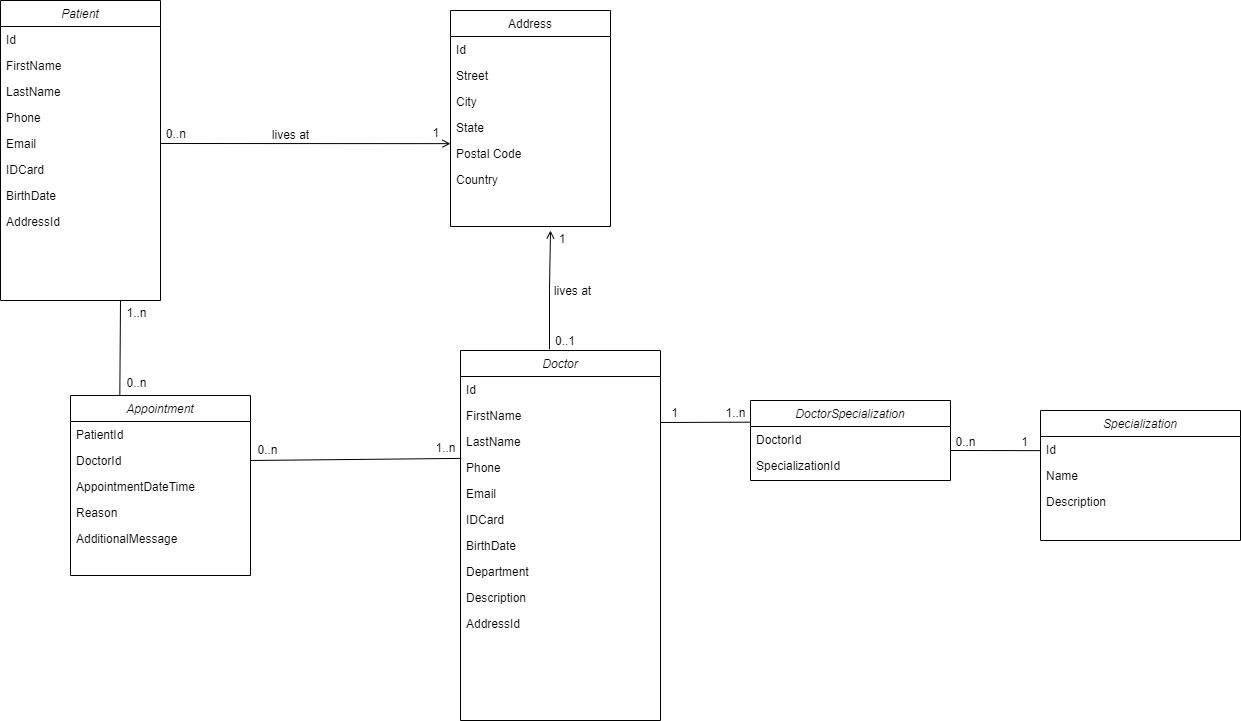

The diagram above was exported from draw.io. Its source (the exported page's mxGraphModel, read from the mxfile embedded in the PNG):
<mxGraphModel dx="1500" dy="784" grid="1" gridSize="10" guides="1" tooltips="1" connect="1" arrows="1" fold="1" page="1" pageScale="1" pageWidth="827" pageHeight="1169" math="0" shadow="0">
  <root>
    <mxCell id="WIyWlLk6GJQsqaUBKTNV-0" />
    <mxCell id="WIyWlLk6GJQsqaUBKTNV-1" parent="WIyWlLk6GJQsqaUBKTNV-0" />
    <mxCell id="zkfFHV4jXpPFQw0GAbJ--0" value="Patient" style="swimlane;fontStyle=2;align=center;verticalAlign=top;childLayout=stackLayout;horizontal=1;startSize=26;horizontalStack=0;resizeParent=1;resizeLast=0;collapsible=1;marginBottom=0;rounded=0;shadow=0;strokeWidth=1;" parent="WIyWlLk6GJQsqaUBKTNV-1" vertex="1">
      <mxGeometry x="230" y="100" width="160" height="300" as="geometry">
        <mxRectangle x="230" y="140" width="160" height="26" as="alternateBounds" />
      </mxGeometry>
    </mxCell>
    <mxCell id="46i-IVlCRXoMxV-UqBId-6" value="Id" style="text;align=left;verticalAlign=top;spacingLeft=4;spacingRight=4;overflow=hidden;rotatable=0;points=[[0,0.5],[1,0.5]];portConstraint=eastwest;rounded=0;shadow=0;html=0;" vertex="1" parent="zkfFHV4jXpPFQw0GAbJ--0">
      <mxGeometry y="26" width="160" height="26" as="geometry" />
    </mxCell>
    <mxCell id="zkfFHV4jXpPFQw0GAbJ--1" value="FirstName" style="text;align=left;verticalAlign=top;spacingLeft=4;spacingRight=4;overflow=hidden;rotatable=0;points=[[0,0.5],[1,0.5]];portConstraint=eastwest;" parent="zkfFHV4jXpPFQw0GAbJ--0" vertex="1">
      <mxGeometry y="52" width="160" height="26" as="geometry" />
    </mxCell>
    <mxCell id="46i-IVlCRXoMxV-UqBId-2" value="LastName" style="text;align=left;verticalAlign=top;spacingLeft=4;spacingRight=4;overflow=hidden;rotatable=0;points=[[0,0.5],[1,0.5]];portConstraint=eastwest;rounded=0;shadow=0;html=0;" vertex="1" parent="zkfFHV4jXpPFQw0GAbJ--0">
      <mxGeometry y="78" width="160" height="26" as="geometry" />
    </mxCell>
    <mxCell id="zkfFHV4jXpPFQw0GAbJ--2" value="Phone" style="text;align=left;verticalAlign=top;spacingLeft=4;spacingRight=4;overflow=hidden;rotatable=0;points=[[0,0.5],[1,0.5]];portConstraint=eastwest;rounded=0;shadow=0;html=0;" parent="zkfFHV4jXpPFQw0GAbJ--0" vertex="1">
      <mxGeometry y="104" width="160" height="26" as="geometry" />
    </mxCell>
    <mxCell id="zkfFHV4jXpPFQw0GAbJ--3" value="Email" style="text;align=left;verticalAlign=top;spacingLeft=4;spacingRight=4;overflow=hidden;rotatable=0;points=[[0,0.5],[1,0.5]];portConstraint=eastwest;rounded=0;shadow=0;html=0;" parent="zkfFHV4jXpPFQw0GAbJ--0" vertex="1">
      <mxGeometry y="130" width="160" height="26" as="geometry" />
    </mxCell>
    <mxCell id="46i-IVlCRXoMxV-UqBId-1" value="IDCard" style="text;align=left;verticalAlign=top;spacingLeft=4;spacingRight=4;overflow=hidden;rotatable=0;points=[[0,0.5],[1,0.5]];portConstraint=eastwest;rounded=0;shadow=0;html=0;" vertex="1" parent="zkfFHV4jXpPFQw0GAbJ--0">
      <mxGeometry y="156" width="160" height="26" as="geometry" />
    </mxCell>
    <mxCell id="46i-IVlCRXoMxV-UqBId-3" value="BirthDate" style="text;align=left;verticalAlign=top;spacingLeft=4;spacingRight=4;overflow=hidden;rotatable=0;points=[[0,0.5],[1,0.5]];portConstraint=eastwest;rounded=0;shadow=0;html=0;" vertex="1" parent="zkfFHV4jXpPFQw0GAbJ--0">
      <mxGeometry y="182" width="160" height="26" as="geometry" />
    </mxCell>
    <mxCell id="46i-IVlCRXoMxV-UqBId-8" value="AddressId" style="text;align=left;verticalAlign=top;spacingLeft=4;spacingRight=4;overflow=hidden;rotatable=0;points=[[0,0.5],[1,0.5]];portConstraint=eastwest;rounded=0;shadow=0;html=0;" vertex="1" parent="zkfFHV4jXpPFQw0GAbJ--0">
      <mxGeometry y="208" width="160" height="26" as="geometry" />
    </mxCell>
    <mxCell id="zkfFHV4jXpPFQw0GAbJ--17" value="Address" style="swimlane;fontStyle=0;align=center;verticalAlign=top;childLayout=stackLayout;horizontal=1;startSize=26;horizontalStack=0;resizeParent=1;resizeLast=0;collapsible=1;marginBottom=0;rounded=0;shadow=0;strokeWidth=1;" parent="WIyWlLk6GJQsqaUBKTNV-1" vertex="1">
      <mxGeometry x="680" y="110" width="160" height="216" as="geometry">
        <mxRectangle x="550" y="140" width="160" height="26" as="alternateBounds" />
      </mxGeometry>
    </mxCell>
    <mxCell id="46i-IVlCRXoMxV-UqBId-7" value="Id" style="text;align=left;verticalAlign=top;spacingLeft=4;spacingRight=4;overflow=hidden;rotatable=0;points=[[0,0.5],[1,0.5]];portConstraint=eastwest;rounded=0;shadow=0;html=0;" vertex="1" parent="zkfFHV4jXpPFQw0GAbJ--17">
      <mxGeometry y="26" width="160" height="26" as="geometry" />
    </mxCell>
    <mxCell id="zkfFHV4jXpPFQw0GAbJ--18" value="Street" style="text;align=left;verticalAlign=top;spacingLeft=4;spacingRight=4;overflow=hidden;rotatable=0;points=[[0,0.5],[1,0.5]];portConstraint=eastwest;" parent="zkfFHV4jXpPFQw0GAbJ--17" vertex="1">
      <mxGeometry y="52" width="160" height="26" as="geometry" />
    </mxCell>
    <mxCell id="zkfFHV4jXpPFQw0GAbJ--19" value="City" style="text;align=left;verticalAlign=top;spacingLeft=4;spacingRight=4;overflow=hidden;rotatable=0;points=[[0,0.5],[1,0.5]];portConstraint=eastwest;rounded=0;shadow=0;html=0;" parent="zkfFHV4jXpPFQw0GAbJ--17" vertex="1">
      <mxGeometry y="78" width="160" height="26" as="geometry" />
    </mxCell>
    <mxCell id="46i-IVlCRXoMxV-UqBId-92" value="State" style="text;align=left;verticalAlign=top;spacingLeft=4;spacingRight=4;overflow=hidden;rotatable=0;points=[[0,0.5],[1,0.5]];portConstraint=eastwest;rounded=0;shadow=0;html=0;" vertex="1" parent="zkfFHV4jXpPFQw0GAbJ--17">
      <mxGeometry y="104" width="160" height="26" as="geometry" />
    </mxCell>
    <mxCell id="zkfFHV4jXpPFQw0GAbJ--21" value="Postal Code" style="text;align=left;verticalAlign=top;spacingLeft=4;spacingRight=4;overflow=hidden;rotatable=0;points=[[0,0.5],[1,0.5]];portConstraint=eastwest;rounded=0;shadow=0;html=0;" parent="zkfFHV4jXpPFQw0GAbJ--17" vertex="1">
      <mxGeometry y="130" width="160" height="26" as="geometry" />
    </mxCell>
    <mxCell id="zkfFHV4jXpPFQw0GAbJ--22" value="Country" style="text;align=left;verticalAlign=top;spacingLeft=4;spacingRight=4;overflow=hidden;rotatable=0;points=[[0,0.5],[1,0.5]];portConstraint=eastwest;rounded=0;shadow=0;html=0;" parent="zkfFHV4jXpPFQw0GAbJ--17" vertex="1">
      <mxGeometry y="156" width="160" height="26" as="geometry" />
    </mxCell>
    <mxCell id="zkfFHV4jXpPFQw0GAbJ--26" value="" style="endArrow=open;shadow=0;strokeWidth=1;rounded=0;endFill=1;edgeStyle=elbowEdgeStyle;elbow=vertical;exitX=1;exitY=0.5;exitDx=0;exitDy=0;" parent="WIyWlLk6GJQsqaUBKTNV-1" source="zkfFHV4jXpPFQw0GAbJ--3" target="zkfFHV4jXpPFQw0GAbJ--17" edge="1">
      <mxGeometry x="0.5" y="41" relative="1" as="geometry">
        <mxPoint x="610" y="280" as="sourcePoint" />
        <mxPoint x="700" y="232" as="targetPoint" />
        <mxPoint x="-40" y="32" as="offset" />
      </mxGeometry>
    </mxCell>
    <mxCell id="zkfFHV4jXpPFQw0GAbJ--27" value="0..n" style="resizable=0;align=left;verticalAlign=bottom;labelBackgroundColor=none;fontSize=12;" parent="zkfFHV4jXpPFQw0GAbJ--26" connectable="0" vertex="1">
      <mxGeometry x="-1" relative="1" as="geometry">
        <mxPoint x="4" y="-2" as="offset" />
      </mxGeometry>
    </mxCell>
    <mxCell id="zkfFHV4jXpPFQw0GAbJ--28" value="1" style="resizable=0;align=right;verticalAlign=bottom;labelBackgroundColor=none;fontSize=12;" parent="zkfFHV4jXpPFQw0GAbJ--26" connectable="0" vertex="1">
      <mxGeometry x="1" relative="1" as="geometry">
        <mxPoint x="-10" y="-3" as="offset" />
      </mxGeometry>
    </mxCell>
    <mxCell id="zkfFHV4jXpPFQw0GAbJ--29" value="lives at" style="text;html=1;resizable=0;points=[];;align=center;verticalAlign=middle;labelBackgroundColor=none;rounded=0;shadow=0;strokeWidth=1;fontSize=12;" parent="zkfFHV4jXpPFQw0GAbJ--26" vertex="1" connectable="0">
      <mxGeometry x="0.5" y="49" relative="1" as="geometry">
        <mxPoint x="-88" y="40" as="offset" />
      </mxGeometry>
    </mxCell>
    <mxCell id="46i-IVlCRXoMxV-UqBId-9" value="Doctor" style="swimlane;fontStyle=2;align=center;verticalAlign=top;childLayout=stackLayout;horizontal=1;startSize=26;horizontalStack=0;resizeParent=1;resizeLast=0;collapsible=1;marginBottom=0;rounded=0;shadow=0;strokeWidth=1;" vertex="1" parent="WIyWlLk6GJQsqaUBKTNV-1">
      <mxGeometry x="690" y="450" width="200" height="370" as="geometry">
        <mxRectangle x="230" y="140" width="160" height="26" as="alternateBounds" />
      </mxGeometry>
    </mxCell>
    <mxCell id="46i-IVlCRXoMxV-UqBId-10" value="Id" style="text;align=left;verticalAlign=top;spacingLeft=4;spacingRight=4;overflow=hidden;rotatable=0;points=[[0,0.5],[1,0.5]];portConstraint=eastwest;rounded=0;shadow=0;html=0;" vertex="1" parent="46i-IVlCRXoMxV-UqBId-9">
      <mxGeometry y="26" width="200" height="26" as="geometry" />
    </mxCell>
    <mxCell id="46i-IVlCRXoMxV-UqBId-11" value="FirstName" style="text;align=left;verticalAlign=top;spacingLeft=4;spacingRight=4;overflow=hidden;rotatable=0;points=[[0,0.5],[1,0.5]];portConstraint=eastwest;" vertex="1" parent="46i-IVlCRXoMxV-UqBId-9">
      <mxGeometry y="52" width="200" height="26" as="geometry" />
    </mxCell>
    <mxCell id="46i-IVlCRXoMxV-UqBId-12" value="LastName" style="text;align=left;verticalAlign=top;spacingLeft=4;spacingRight=4;overflow=hidden;rotatable=0;points=[[0,0.5],[1,0.5]];portConstraint=eastwest;rounded=0;shadow=0;html=0;" vertex="1" parent="46i-IVlCRXoMxV-UqBId-9">
      <mxGeometry y="78" width="200" height="26" as="geometry" />
    </mxCell>
    <mxCell id="46i-IVlCRXoMxV-UqBId-13" value="Phone" style="text;align=left;verticalAlign=top;spacingLeft=4;spacingRight=4;overflow=hidden;rotatable=0;points=[[0,0.5],[1,0.5]];portConstraint=eastwest;rounded=0;shadow=0;html=0;" vertex="1" parent="46i-IVlCRXoMxV-UqBId-9">
      <mxGeometry y="104" width="200" height="26" as="geometry" />
    </mxCell>
    <mxCell id="46i-IVlCRXoMxV-UqBId-14" value="Email" style="text;align=left;verticalAlign=top;spacingLeft=4;spacingRight=4;overflow=hidden;rotatable=0;points=[[0,0.5],[1,0.5]];portConstraint=eastwest;rounded=0;shadow=0;html=0;" vertex="1" parent="46i-IVlCRXoMxV-UqBId-9">
      <mxGeometry y="130" width="200" height="26" as="geometry" />
    </mxCell>
    <mxCell id="46i-IVlCRXoMxV-UqBId-16" value="IDCard" style="text;align=left;verticalAlign=top;spacingLeft=4;spacingRight=4;overflow=hidden;rotatable=0;points=[[0,0.5],[1,0.5]];portConstraint=eastwest;rounded=0;shadow=0;html=0;" vertex="1" parent="46i-IVlCRXoMxV-UqBId-9">
      <mxGeometry y="156" width="200" height="26" as="geometry" />
    </mxCell>
    <mxCell id="46i-IVlCRXoMxV-UqBId-17" value="BirthDate" style="text;align=left;verticalAlign=top;spacingLeft=4;spacingRight=4;overflow=hidden;rotatable=0;points=[[0,0.5],[1,0.5]];portConstraint=eastwest;rounded=0;shadow=0;html=0;" vertex="1" parent="46i-IVlCRXoMxV-UqBId-9">
      <mxGeometry y="182" width="200" height="26" as="geometry" />
    </mxCell>
    <mxCell id="46i-IVlCRXoMxV-UqBId-99" value="Department" style="text;align=left;verticalAlign=top;spacingLeft=4;spacingRight=4;overflow=hidden;rotatable=0;points=[[0,0.5],[1,0.5]];portConstraint=eastwest;rounded=0;shadow=0;html=0;" vertex="1" parent="46i-IVlCRXoMxV-UqBId-9">
      <mxGeometry y="208" width="200" height="26" as="geometry" />
    </mxCell>
    <mxCell id="46i-IVlCRXoMxV-UqBId-18" value="Description" style="text;align=left;verticalAlign=top;spacingLeft=4;spacingRight=4;overflow=hidden;rotatable=0;points=[[0,0.5],[1,0.5]];portConstraint=eastwest;rounded=0;shadow=0;html=0;" vertex="1" parent="46i-IVlCRXoMxV-UqBId-9">
      <mxGeometry y="234" width="200" height="26" as="geometry" />
    </mxCell>
    <mxCell id="46i-IVlCRXoMxV-UqBId-19" value="AddressId" style="text;align=left;verticalAlign=top;spacingLeft=4;spacingRight=4;overflow=hidden;rotatable=0;points=[[0,0.5],[1,0.5]];portConstraint=eastwest;rounded=0;shadow=0;html=0;" vertex="1" parent="46i-IVlCRXoMxV-UqBId-9">
      <mxGeometry y="260" width="200" height="26" as="geometry" />
    </mxCell>
    <mxCell id="46i-IVlCRXoMxV-UqBId-20" value="" style="endArrow=open;shadow=0;strokeWidth=1;rounded=0;endFill=1;edgeStyle=elbowEdgeStyle;elbow=vertical;exitX=0.445;exitY=-0.003;exitDx=0;exitDy=0;exitPerimeter=0;" edge="1" parent="WIyWlLk6GJQsqaUBKTNV-1" source="46i-IVlCRXoMxV-UqBId-9">
      <mxGeometry x="0.5" y="41" relative="1" as="geometry">
        <mxPoint x="400" y="253" as="sourcePoint" />
        <mxPoint x="780" y="330" as="targetPoint" />
        <mxPoint x="-40" y="32" as="offset" />
      </mxGeometry>
    </mxCell>
    <mxCell id="46i-IVlCRXoMxV-UqBId-21" value="0..1" style="resizable=0;align=left;verticalAlign=bottom;labelBackgroundColor=none;fontSize=12;" connectable="0" vertex="1" parent="46i-IVlCRXoMxV-UqBId-20">
      <mxGeometry x="-1" relative="1" as="geometry">
        <mxPoint x="4" as="offset" />
      </mxGeometry>
    </mxCell>
    <mxCell id="46i-IVlCRXoMxV-UqBId-22" value="1" style="resizable=0;align=right;verticalAlign=bottom;labelBackgroundColor=none;fontSize=12;" connectable="0" vertex="1" parent="46i-IVlCRXoMxV-UqBId-20">
      <mxGeometry x="1" relative="1" as="geometry">
        <mxPoint x="16" y="17" as="offset" />
      </mxGeometry>
    </mxCell>
    <mxCell id="46i-IVlCRXoMxV-UqBId-23" value="lives at" style="text;html=1;resizable=0;points=[];;align=center;verticalAlign=middle;labelBackgroundColor=none;rounded=0;shadow=0;strokeWidth=1;fontSize=12;" vertex="1" connectable="0" parent="46i-IVlCRXoMxV-UqBId-20">
      <mxGeometry x="0.5" y="49" relative="1" as="geometry">
        <mxPoint x="70" y="30" as="offset" />
      </mxGeometry>
    </mxCell>
    <mxCell id="46i-IVlCRXoMxV-UqBId-24" value="Specialization" style="swimlane;fontStyle=2;align=center;verticalAlign=top;childLayout=stackLayout;horizontal=1;startSize=26;horizontalStack=0;resizeParent=1;resizeLast=0;collapsible=1;marginBottom=0;rounded=0;shadow=0;strokeWidth=1;" vertex="1" parent="WIyWlLk6GJQsqaUBKTNV-1">
      <mxGeometry x="1270" y="510" width="200" height="130" as="geometry">
        <mxRectangle x="230" y="140" width="160" height="26" as="alternateBounds" />
      </mxGeometry>
    </mxCell>
    <mxCell id="46i-IVlCRXoMxV-UqBId-25" value="Id" style="text;align=left;verticalAlign=top;spacingLeft=4;spacingRight=4;overflow=hidden;rotatable=0;points=[[0,0.5],[1,0.5]];portConstraint=eastwest;rounded=0;shadow=0;html=0;" vertex="1" parent="46i-IVlCRXoMxV-UqBId-24">
      <mxGeometry y="26" width="200" height="26" as="geometry" />
    </mxCell>
    <mxCell id="46i-IVlCRXoMxV-UqBId-26" value="Name" style="text;align=left;verticalAlign=top;spacingLeft=4;spacingRight=4;overflow=hidden;rotatable=0;points=[[0,0.5],[1,0.5]];portConstraint=eastwest;" vertex="1" parent="46i-IVlCRXoMxV-UqBId-24">
      <mxGeometry y="52" width="200" height="26" as="geometry" />
    </mxCell>
    <mxCell id="46i-IVlCRXoMxV-UqBId-33" value="Description" style="text;align=left;verticalAlign=top;spacingLeft=4;spacingRight=4;overflow=hidden;rotatable=0;points=[[0,0.5],[1,0.5]];portConstraint=eastwest;rounded=0;shadow=0;html=0;" vertex="1" parent="46i-IVlCRXoMxV-UqBId-24">
      <mxGeometry y="78" width="200" height="26" as="geometry" />
    </mxCell>
    <mxCell id="46i-IVlCRXoMxV-UqBId-35" value="DoctorSpecialization" style="swimlane;fontStyle=2;align=center;verticalAlign=top;childLayout=stackLayout;horizontal=1;startSize=26;horizontalStack=0;resizeParent=1;resizeLast=0;collapsible=1;marginBottom=0;rounded=0;shadow=0;strokeWidth=1;" vertex="1" parent="WIyWlLk6GJQsqaUBKTNV-1">
      <mxGeometry x="980" y="500" width="200" height="80" as="geometry">
        <mxRectangle x="230" y="140" width="160" height="26" as="alternateBounds" />
      </mxGeometry>
    </mxCell>
    <mxCell id="46i-IVlCRXoMxV-UqBId-36" value="DoctorId" style="text;align=left;verticalAlign=top;spacingLeft=4;spacingRight=4;overflow=hidden;rotatable=0;points=[[0,0.5],[1,0.5]];portConstraint=eastwest;rounded=0;shadow=0;html=0;" vertex="1" parent="46i-IVlCRXoMxV-UqBId-35">
      <mxGeometry y="26" width="200" height="26" as="geometry" />
    </mxCell>
    <mxCell id="46i-IVlCRXoMxV-UqBId-37" value="SpecializationId" style="text;align=left;verticalAlign=top;spacingLeft=4;spacingRight=4;overflow=hidden;rotatable=0;points=[[0,0.5],[1,0.5]];portConstraint=eastwest;" vertex="1" parent="46i-IVlCRXoMxV-UqBId-35">
      <mxGeometry y="52" width="200" height="26" as="geometry" />
    </mxCell>
    <mxCell id="46i-IVlCRXoMxV-UqBId-43" value="" style="endArrow=none;html=1;rounded=0;exitX=1;exitY=0.769;exitDx=0;exitDy=0;exitPerimeter=0;entryX=0;entryY=0.271;entryDx=0;entryDy=0;entryPerimeter=0;" edge="1" parent="WIyWlLk6GJQsqaUBKTNV-1" source="46i-IVlCRXoMxV-UqBId-11" target="46i-IVlCRXoMxV-UqBId-35">
      <mxGeometry width="50" height="50" relative="1" as="geometry">
        <mxPoint x="780" y="620" as="sourcePoint" />
        <mxPoint x="960" y="522" as="targetPoint" />
      </mxGeometry>
    </mxCell>
    <mxCell id="46i-IVlCRXoMxV-UqBId-44" value="1..n" style="text;html=1;resizable=0;points=[];;align=center;verticalAlign=middle;labelBackgroundColor=none;rounded=0;shadow=0;strokeWidth=1;fontSize=12;" vertex="1" connectable="0" parent="WIyWlLk6GJQsqaUBKTNV-1">
      <mxGeometry x="964" y="512.0000000000001" as="geometry" />
    </mxCell>
    <mxCell id="46i-IVlCRXoMxV-UqBId-45" value="" style="endArrow=none;html=1;rounded=0;exitX=1;exitY=-0.077;exitDx=0;exitDy=0;exitPerimeter=0;entryX=0;entryY=0.544;entryDx=0;entryDy=0;entryPerimeter=0;" edge="1" parent="WIyWlLk6GJQsqaUBKTNV-1" source="46i-IVlCRXoMxV-UqBId-37" target="46i-IVlCRXoMxV-UqBId-25">
      <mxGeometry width="50" height="50" relative="1" as="geometry">
        <mxPoint x="1200" y="580" as="sourcePoint" />
        <mxPoint x="1260" y="550" as="targetPoint" />
      </mxGeometry>
    </mxCell>
    <mxCell id="46i-IVlCRXoMxV-UqBId-46" value="0..n" style="text;html=1;resizable=0;points=[];;align=center;verticalAlign=middle;labelBackgroundColor=none;rounded=0;shadow=0;strokeWidth=1;fontSize=12;" vertex="1" connectable="0" parent="WIyWlLk6GJQsqaUBKTNV-1">
      <mxGeometry x="980" y="520.0000000000001" as="geometry">
        <mxPoint x="214" y="21" as="offset" />
      </mxGeometry>
    </mxCell>
    <mxCell id="46i-IVlCRXoMxV-UqBId-47" value="Appointment" style="swimlane;fontStyle=2;align=center;verticalAlign=top;childLayout=stackLayout;horizontal=1;startSize=26;horizontalStack=0;resizeParent=1;resizeLast=0;collapsible=1;marginBottom=0;rounded=0;shadow=0;strokeWidth=1;" vertex="1" parent="WIyWlLk6GJQsqaUBKTNV-1">
      <mxGeometry x="300" y="495" width="180" height="180" as="geometry">
        <mxRectangle x="230" y="140" width="160" height="26" as="alternateBounds" />
      </mxGeometry>
    </mxCell>
    <mxCell id="46i-IVlCRXoMxV-UqBId-48" value="PatientId" style="text;align=left;verticalAlign=top;spacingLeft=4;spacingRight=4;overflow=hidden;rotatable=0;points=[[0,0.5],[1,0.5]];portConstraint=eastwest;rounded=0;shadow=0;html=0;" vertex="1" parent="46i-IVlCRXoMxV-UqBId-47">
      <mxGeometry y="26" width="180" height="26" as="geometry" />
    </mxCell>
    <mxCell id="46i-IVlCRXoMxV-UqBId-49" value="DoctorId" style="text;align=left;verticalAlign=top;spacingLeft=4;spacingRight=4;overflow=hidden;rotatable=0;points=[[0,0.5],[1,0.5]];portConstraint=eastwest;" vertex="1" parent="46i-IVlCRXoMxV-UqBId-47">
      <mxGeometry y="52" width="180" height="26" as="geometry" />
    </mxCell>
    <mxCell id="46i-IVlCRXoMxV-UqBId-55" value="AppointmentDateTime" style="text;align=left;verticalAlign=top;spacingLeft=4;spacingRight=4;overflow=hidden;rotatable=0;points=[[0,0.5],[1,0.5]];portConstraint=eastwest;rounded=0;shadow=0;html=0;" vertex="1" parent="46i-IVlCRXoMxV-UqBId-47">
      <mxGeometry y="78" width="180" height="26" as="geometry" />
    </mxCell>
    <mxCell id="46i-IVlCRXoMxV-UqBId-58" value="Reason" style="text;align=left;verticalAlign=top;spacingLeft=4;spacingRight=4;overflow=hidden;rotatable=0;points=[[0,0.5],[1,0.5]];portConstraint=eastwest;rounded=0;shadow=0;html=0;" vertex="1" parent="46i-IVlCRXoMxV-UqBId-47">
      <mxGeometry y="104" width="180" height="26" as="geometry" />
    </mxCell>
    <mxCell id="46i-IVlCRXoMxV-UqBId-56" value="AdditionalMessage" style="text;align=left;verticalAlign=top;spacingLeft=4;spacingRight=4;overflow=hidden;rotatable=0;points=[[0,0.5],[1,0.5]];portConstraint=eastwest;rounded=0;shadow=0;html=0;" vertex="1" parent="46i-IVlCRXoMxV-UqBId-47">
      <mxGeometry y="130" width="180" height="26" as="geometry" />
    </mxCell>
    <mxCell id="46i-IVlCRXoMxV-UqBId-63" value="" style="endArrow=none;html=1;rounded=0;exitX=0.75;exitY=1;exitDx=0;exitDy=0;entryX=0.274;entryY=0.002;entryDx=0;entryDy=0;entryPerimeter=0;" edge="1" parent="WIyWlLk6GJQsqaUBKTNV-1" source="zkfFHV4jXpPFQw0GAbJ--0" target="46i-IVlCRXoMxV-UqBId-47">
      <mxGeometry width="50" height="50" relative="1" as="geometry">
        <mxPoint x="900" y="531.9939999999999" as="sourcePoint" />
        <mxPoint x="990" y="530" as="targetPoint" />
      </mxGeometry>
    </mxCell>
    <mxCell id="46i-IVlCRXoMxV-UqBId-64" value="0..n" style="text;html=1;resizable=0;points=[];;align=center;verticalAlign=middle;labelBackgroundColor=none;rounded=0;shadow=0;strokeWidth=1;fontSize=12;" vertex="1" connectable="0" parent="WIyWlLk6GJQsqaUBKTNV-1">
      <mxGeometry x="985" y="516.0000000000001" as="geometry">
        <mxPoint x="-620" y="-34" as="offset" />
      </mxGeometry>
    </mxCell>
    <mxCell id="46i-IVlCRXoMxV-UqBId-65" value="1" style="text;html=1;resizable=0;points=[];;align=center;verticalAlign=middle;labelBackgroundColor=none;rounded=0;shadow=0;strokeWidth=1;fontSize=12;" vertex="1" connectable="0" parent="WIyWlLk6GJQsqaUBKTNV-1">
      <mxGeometry x="903" y="512.0000000000001" as="geometry" />
    </mxCell>
    <mxCell id="46i-IVlCRXoMxV-UqBId-66" value="1" style="text;html=1;resizable=0;points=[];;align=center;verticalAlign=middle;labelBackgroundColor=none;rounded=0;shadow=0;strokeWidth=1;fontSize=12;" vertex="1" connectable="0" parent="WIyWlLk6GJQsqaUBKTNV-1">
      <mxGeometry x="984" y="521.0000000000001" as="geometry">
        <mxPoint x="269" y="20" as="offset" />
      </mxGeometry>
    </mxCell>
    <mxCell id="46i-IVlCRXoMxV-UqBId-67" value="" style="endArrow=none;html=1;rounded=0;exitX=0.004;exitY=0.15;exitDx=0;exitDy=0;entryX=1;entryY=0.5;entryDx=0;entryDy=0;exitPerimeter=0;" edge="1" parent="WIyWlLk6GJQsqaUBKTNV-1" source="46i-IVlCRXoMxV-UqBId-13" target="46i-IVlCRXoMxV-UqBId-49">
      <mxGeometry width="50" height="50" relative="1" as="geometry">
        <mxPoint x="360" y="410" as="sourcePoint" />
        <mxPoint x="359.31999999999994" y="505.3599999999999" as="targetPoint" />
      </mxGeometry>
    </mxCell>
    <mxCell id="46i-IVlCRXoMxV-UqBId-69" value="1..n" style="text;html=1;resizable=0;points=[];;align=center;verticalAlign=middle;labelBackgroundColor=none;rounded=0;shadow=0;strokeWidth=1;fontSize=12;" vertex="1" connectable="0" parent="WIyWlLk6GJQsqaUBKTNV-1">
      <mxGeometry x="985" y="446.0000000000001" as="geometry">
        <mxPoint x="-620" y="-34" as="offset" />
      </mxGeometry>
    </mxCell>
    <mxCell id="46i-IVlCRXoMxV-UqBId-70" value="0..n" style="text;html=1;resizable=0;points=[];;align=center;verticalAlign=middle;labelBackgroundColor=none;rounded=0;shadow=0;strokeWidth=1;fontSize=12;" vertex="1" connectable="0" parent="WIyWlLk6GJQsqaUBKTNV-1">
      <mxGeometry x="1116" y="583.0000000000001" as="geometry">
        <mxPoint x="-620" y="-34" as="offset" />
      </mxGeometry>
    </mxCell>
    <mxCell id="46i-IVlCRXoMxV-UqBId-71" value="1..n" style="text;html=1;resizable=0;points=[];;align=center;verticalAlign=middle;labelBackgroundColor=none;rounded=0;shadow=0;strokeWidth=1;fontSize=12;" vertex="1" connectable="0" parent="WIyWlLk6GJQsqaUBKTNV-1">
      <mxGeometry x="1294" y="581.0000000000001" as="geometry">
        <mxPoint x="-620" y="-34" as="offset" />
      </mxGeometry>
    </mxCell>
  </root>
</mxGraphModel>